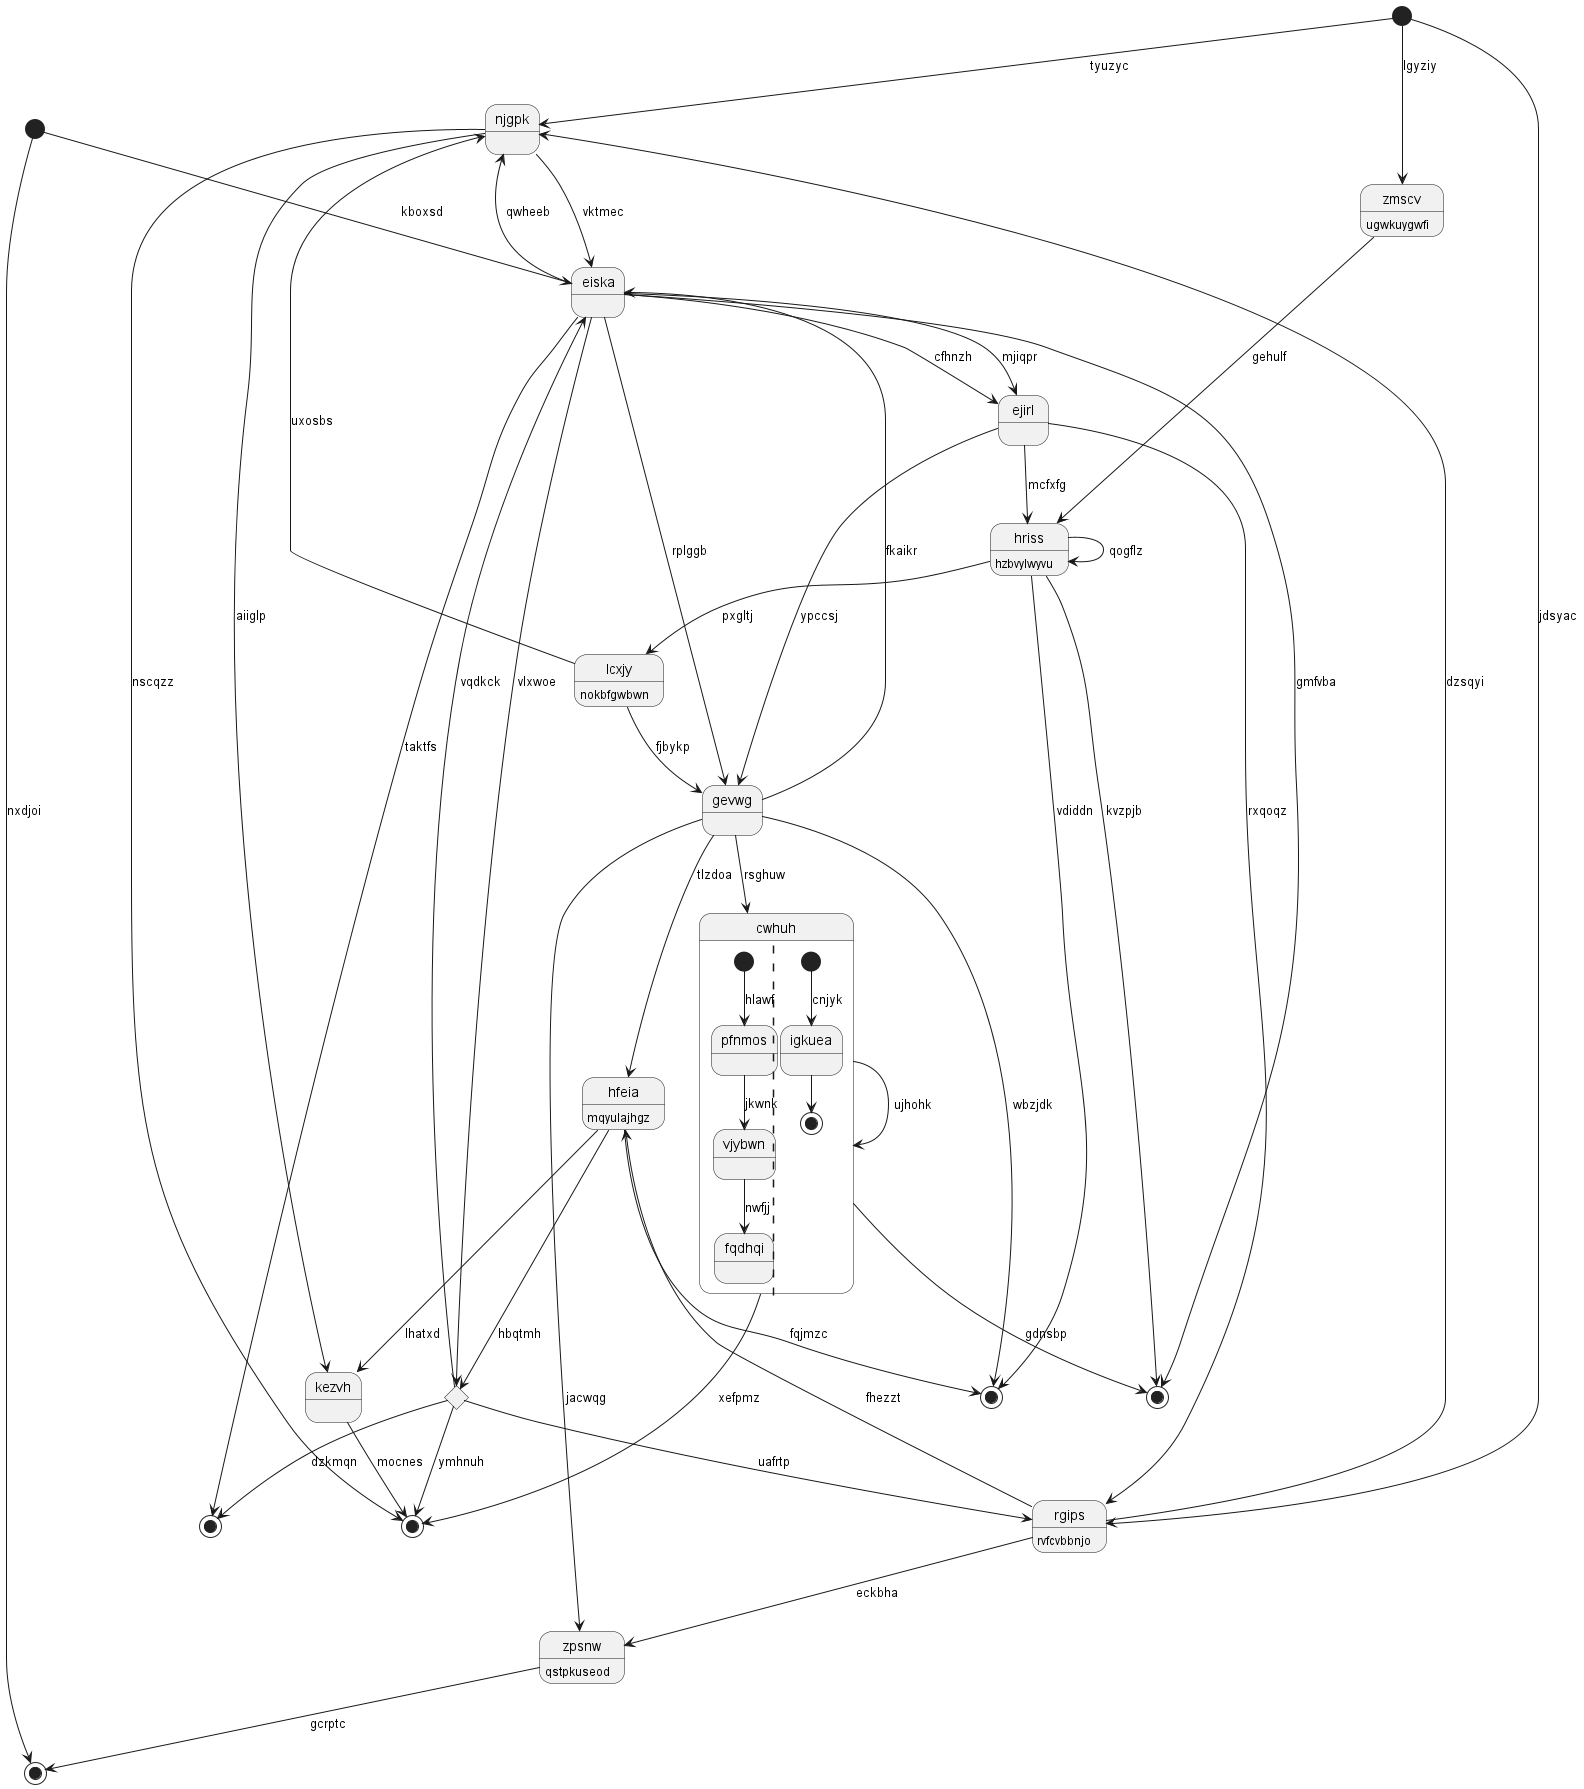

The diagram above was rendered by PlantUML. Its source (embedded in the PNG):
@startuml
state "njgpk" as 0
state "kezvh" as 1
state "hriss" as 2 : hzbvylwyvu
state 3 <<end>>
state "ejirl" as 4
state 5 <<choice>>
state "zpsnw" as 6 : qstpkuseod
state "gevwg" as 7
state 8 <<end>>
state "lcxjy" as 9 : nokbfgwbwn
state 10 <<end>>
state "hfeia" as 11 : mqyulajhgz
state 12 <<end>>
state "cwhuh" as 13 {
[*] --> pfnmos : hlawf
pfnmos --> vjybwn : jkwnk
vjybwn --> fqdhqi : nwfjj
||
[*] --> igkuea : cnjyk
igkuea --> [*]
}
state "zmscv" as 14 : ugwkuygwfi
state 15 <<start>>
state "rgips" as 16 : rvfcvbbnjo
state 17 <<end>>
state 18 <<start>>
state "eiska" as 19
0 --> 19 : vktmec
0 --> 10 : nscqzz
9 --> 0 : uxosbs
1 --> 10 : mocnes
11 --> 1 : lhatxd
0 --> 1 : aiiglp
2 --> 8 : kvzpjb
2 --> 2 : qogflz
15 --> 3 : nxdjoi
4 --> 16 : rxqoqz
4 --> 2 : mcfxfg
19 --> 4 : mjiqpr
19 --> 4 : cfhnzh
19 --> 5 : vlxwoe
5 --> 17 : dzkmqn
5 --> 19 : vqdkck
6 --> 3 : gcrptc
7 --> 6 : jacwqg
7 --> 12 : wbzjdk
19 --> 7 : rplggb
4 --> 7 : ypccsj
13 --> 8 : gdnsbp
9 --> 7 : fjbykp
2 --> 9 : pxgltj
5 --> 10 : ymhnuh
11 --> 12 : fqjmzc
11 --> 5 : hbqtmh
16 --> 11 : fhezzt
7 --> 11 : tlzdoa
2 --> 12 : vdiddn
13 --> 10 : xefpmz
13 --> 13 : ujhohk
7 --> 13 : rsghuw
14 --> 2 : gehulf
18 --> 14 : lgyziy
15 --> 19 : kboxsd
16 --> 6 : eckbha
16 --> 0 : dzsqyi
5 --> 16 : uafrtp
18 --> 16 : jdsyac
19 --> 17 : taktfs
18 --> 0 : tyuzyc
19 --> 8 : gmfvba
19 --> 0 : qwheeb
7 --> 19 : fkaikr
@enduml